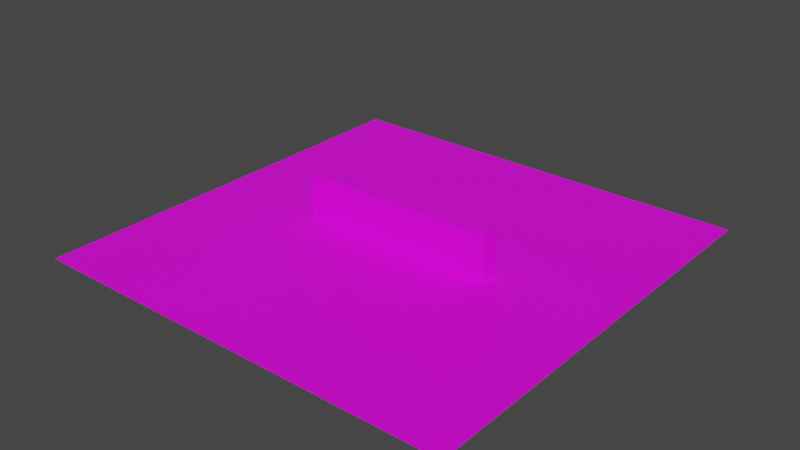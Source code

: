 # Source: New_Test.blend  (saved by Blender 2.93.21; exported with 4.5.12 LTS)
import bpy
from mathutils import Matrix  # noqa: F401  (used for matrix-valued properties, if any)

bpy.ops.wm.read_factory_settings(use_empty=True)
scene = bpy.context.scene
scene.name = 'Scene'

# ---- collections
col_collection = bpy.data.collections.new('Collection'); scene.collection.children.link(col_collection)

# ---- images (referenced by path relative to the original .blend; pixels are not part of the script)
import os
ASSET_DIR = os.environ.get("B2B_ASSET_DIR", "")  # directory of the original .blend (textures are referenced by path, not embedded)
HERE = os.path.dirname(os.path.abspath(__file__))  # packed textures are extracted next to this script under _unpacked/

def load_image(name, relpath, width, height, colorspace="sRGB"):
    """Load a texture the original file referenced (path relative to the .blend, or extracted next to this script)."""
    p = next((c for c in (os.path.join(HERE, relpath), os.path.join(ASSET_DIR, relpath)) if relpath and os.path.exists(c)), "")
    if p:
        img = bpy.data.images.load(p, check_existing=True)
        img.name = name
    else:  # same state as the original file: an image datablock whose file is absent (Cycles renders it pink)
        img = bpy.data.images.new(name, width, height)
        img.source = "FILE"
        img.filepath = "//" + (relpath or name)
    img.colorspace_settings.name = colorspace
    return img
img_concrete_floor_worn_001_diff_4k_jpg = load_image('concrete_floor_worn_001_diff_4k.jpg', 'concrete_floor_worn_001_diff_4k.jpg', 1024, 1024, 'sRGB')

# ---- materials (node trees are filled in below, after node groups)
mat_material_001 = bpy.data.materials.new('Material.001')
mat_material_001.use_transparent_shadow = False

# ---- material node trees
mat_material_001.use_nodes = True; mat_material_001.node_tree.nodes.clear()
_N = mat_material_001.node_tree.nodes; _L = mat_material_001.node_tree.links
n0 = _N.new('ShaderNodeBsdfPrincipled'); n0.name = 'Principled BSDF'; n0.location = (10, 300)
n0.distribution = 'GGX'
n0.subsurface_method = 'BURLEY'
n0.inputs[3].default_value = 1.45
n0.inputs[27].default_value = (0.0, 0.0, 0.0, 1.0)
n0.inputs[28].default_value = 1.0
n1 = _N.new('ShaderNodeOutputMaterial'); n1.name = 'Material Output'; n1.location = (300, 300)
n2 = _N.new('ShaderNodeTexImage'); n2.name = 'Image Texture'; n2.location = (-280, 280)
n2.image = img_concrete_floor_worn_001_diff_4k_jpg
_L.new(n0.outputs[0], n1.inputs[0])
_L.new(n2.outputs[0], n0.inputs[0])
n1.is_active_output = True

# ---- world
world_world = bpy.data.worlds.new('World'); scene.world = world_world
world_world.use_nodes = True; world_world.node_tree.nodes.clear()
_N = world_world.node_tree.nodes; _L = world_world.node_tree.links
n0 = _N.new('ShaderNodeOutputWorld'); n0.name = 'World Output'; n0.location = (300, 300)
n1 = _N.new('ShaderNodeBackground'); n1.name = 'Background'; n1.location = (10, 300)
n1.inputs[0].default_value = (0.05088, 0.05088, 0.05088, 1.0)
_L.new(n1.outputs[0], n0.inputs[0])
n0.is_active_output = True
world_world.color = (0.05088, 0.05088, 0.05088)
world_world.use_sun_shadow = False
world_world.sun_shadow_jitter_overblur = 0.0

# ---- meshes
me_plane = bpy.data.meshes.new('Plane')
me_plane.from_pydata([(-75.0, -75.0, 0.0), (75.0, -75.0, 0.0), (-75.0, 75.0, 0.0), (75.0, 75.0, 0.0), (-34.36, 3.055, -2.984), (-34.36, 3.055, 22.95), (-34.36, -3.055, -2.984), (-34.36, -3.055, 22.95), (34.36, 3.055, -2.984), (34.36, 3.055, 22.95), (34.36, -3.055, -2.984), (34.36, -3.055, 22.95)], [], [(0, 1, 3, 2), (4, 5, 7, 6), (6, 7, 11, 10), (10, 11, 9, 8), (8, 9, 5, 4), (6, 10, 8, 4), (11, 7, 5, 9)])
_uv = me_plane.uv_layers.new(name='UVMap')
_uv.uv.foreach_set('vector', [0.0, 0.0, 1.0, 0.0, 1.0, 1.0, 0.0, 1.0, 0.375, 0.0, 0.625, 0.0, 0.625, 0.25, 0.375, 0.25, 0.375, 0.25, 0.625, 0.25, 0.625, 0.5, 0.375, 0.5, 0.375, 0.5, 0.625, 0.5, 0.625, 0.75, 0.375, 0.75, 0.375, 0.75, 0.625, 0.75, 0.625, 1.0, 0.375, 1.0, 0.125, 0.5, 0.375, 0.5, 0.375, 0.75, 0.125, 0.75, 0.625, 0.5, 0.875, 0.5, 0.875, 0.75, 0.625, 0.75])
me_plane.materials.append(mat_material_001)
me_plane.use_remesh_fix_poles = True
me_plane.use_remesh_preserve_attributes = False
me_plane.update()

# ---- objects
ob_plane = bpy.data.objects.new('Plane', me_plane)

# ---- transforms, parenting, visibility, modifiers, constraints
ob_plane.location = (0.0, 0.0, 0.0)
ob_plane.scale = (1.0, 1.0, 0.6743)

# ---- collection membership
col_collection.objects.link(ob_plane)

# ---- scene / render settings (as saved in the file)
scene.frame_start = 1; scene.frame_end = 250; scene.frame_set(1)
scene.render.engine = 'BLENDER_EEVEE_NEXT'
scene.cycles.use_denoising = False
scene.cycles.samples = 128
scene.cycles.sampling_pattern = 'TABULATED_SOBOL'
scene.cycles.use_adaptive_sampling = False
scene.cycles.use_light_tree = False
scene.view_settings.view_transform = 'Filmic'
bpy.context.view_layer.update()

# ---- added for rendering (the .blend has no active camera and no usable light): camera, sun
cam_auto = bpy.data.cameras.new('AutoCamera')
cam_auto.lens = 50.0
cam_auto.sensor_width = 36.0
cam_auto.clip_end = 3456.2
ob_auto_camera = bpy.data.objects.new('AutoCamera', cam_auto)
scene.collection.objects.link(ob_auto_camera)
ob_auto_camera.location = (196.936, -236.323, 164.279)
ob_auto_camera.rotation_euler = (1.09748, -7.21219e-08, 0.694738)
scene.camera = ob_auto_camera
light_auto_sun = bpy.data.lights.new('AutoSun', 'SUN')
light_auto_sun.energy = 3.0
light_auto_sun.angle = 0.0523599
ob_auto_sun = bpy.data.objects.new('AutoSun', light_auto_sun)
scene.collection.objects.link(ob_auto_sun)
ob_auto_sun.rotation_euler = (0.872665, 0.174533, 0.523599)
bpy.context.view_layer.update()
